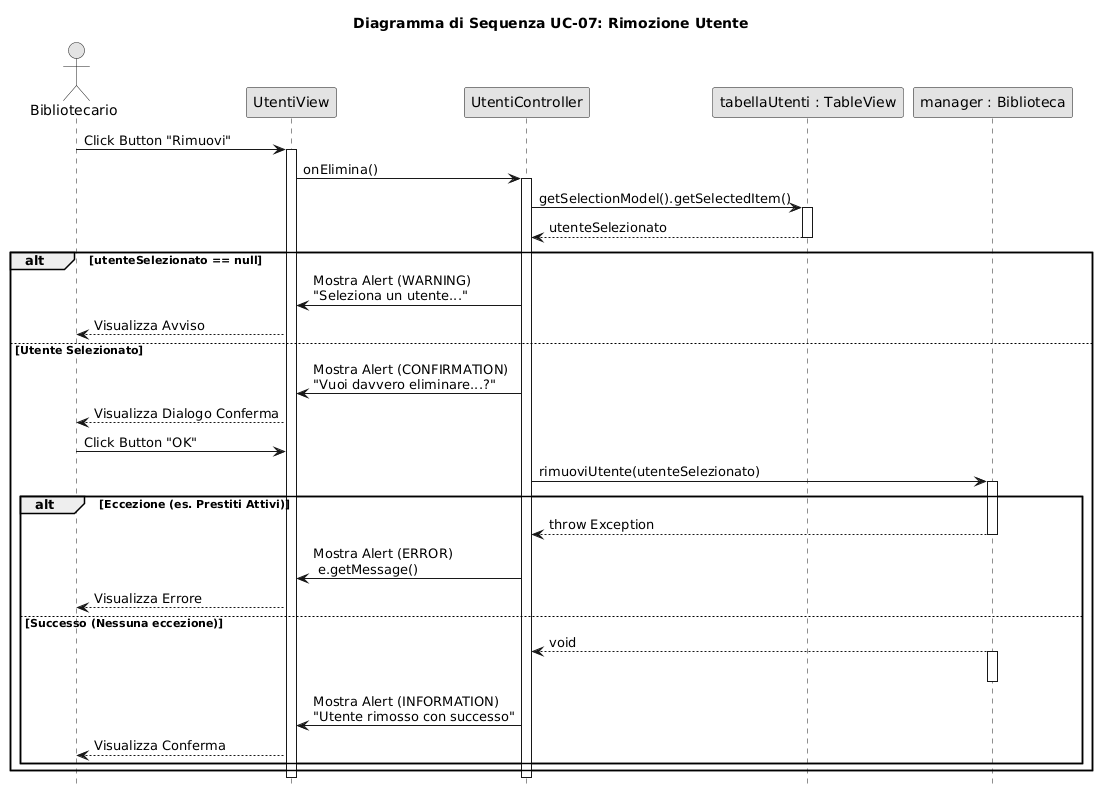

The diagram above was rendered by PlantUML. Its source (embedded in the PNG):
@startuml
' Configurazione stile
skinparam monochrome true
skinparam shadowing false
hide footbox

' Attori e Partecipanti
actor "Bibliotecario" as User
participant "UtentiView" as View
participant "UtentiController" as Controller
participant "tabellaUtenti : TableView" as Table
participant "manager : Biblioteca" as Model

' Titolo
title Diagramma di Sequenza UC-07: Rimozione Utente

' Fase 1: Trigger
User -> View : Click Button "Rimuovi"
activate View
View -> Controller : onElimina()
activate Controller

    ' Fase 2: Recupero Selezione
    Controller -> Table : getSelectionModel().getSelectedItem()
    activate Table
    Table --> Controller : utenteSelezionato
    deactivate Table

    ' Fase 3: Verifica Selezione
    alt utenteSelezionato == null
        Controller -> View : Mostra Alert (WARNING)\n"Seleziona un utente..."
        View --> User : Visualizza Avviso
    
    else Utente Selezionato
        ' Fase 4: Richiesta Conferma
        Controller -> View : Mostra Alert (CONFIRMATION)\n"Vuoi davvero eliminare...?"
        View --> User : Visualizza Dialogo Conferma
        User -> View : Click Button "OK"
        
        ' Fase 5: Delega al Modello
        Controller -> Model : rimuoviUtente(utenteSelezionato)
        activate Model
        
        alt Eccezione (es. Prestiti Attivi)
            Model --> Controller : throw Exception
            deactivate Model
            Controller -> View : Mostra Alert (ERROR)\n e.getMessage()
            View --> User : Visualizza Errore
        
        else Successo (Nessuna eccezione)
            ' Nota: La rimozione dalla ObservableList nel Model 
            ' aggiorna automaticamente la TableView
            Model --> Controller : void
            activate Model
            deactivate Model
            
            Controller -> View : Mostra Alert (INFORMATION)\n"Utente rimosso con successo"
            View --> User : Visualizza Conferma
        end
    end

deactivate Controller
deactivate View
@enduml